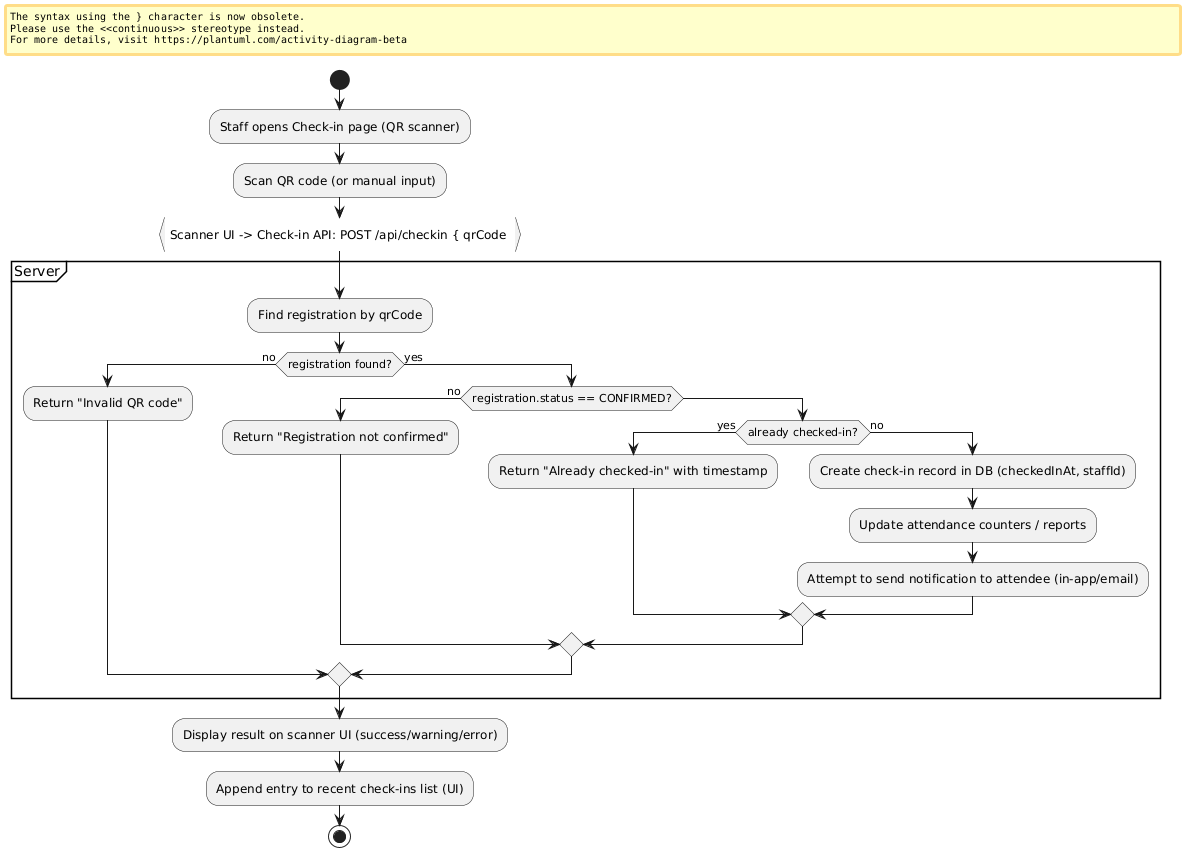

The diagram above was rendered by PlantUML. Its source (embedded in the PNG):
@startuml
start
:Staff opens Check-in page (QR scanner);
:Scan QR code (or manual input);
:Scanner UI -> Check-in API: POST /api/checkin { qrCode }
partition Server {
  :Find registration by qrCode;
  if (registration found?) then (no)
    :Return "Invalid QR code";
  else (yes)
    if (registration.status == CONFIRMED?) then (no)
      :Return "Registration not confirmed";
    else
      if (already checked-in?) then (yes)
        :Return "Already checked-in" with timestamp;
      else (no)
        :Create check-in record in DB (checkedInAt, staffId);
        :Update attendance counters / reports;
        :Attempt to send notification to attendee (in-app/email);
      endif
    endif
  endif
}
:Display result on scanner UI (success/warning/error);
:Append entry to recent check-ins list (UI);
stop
@enduml